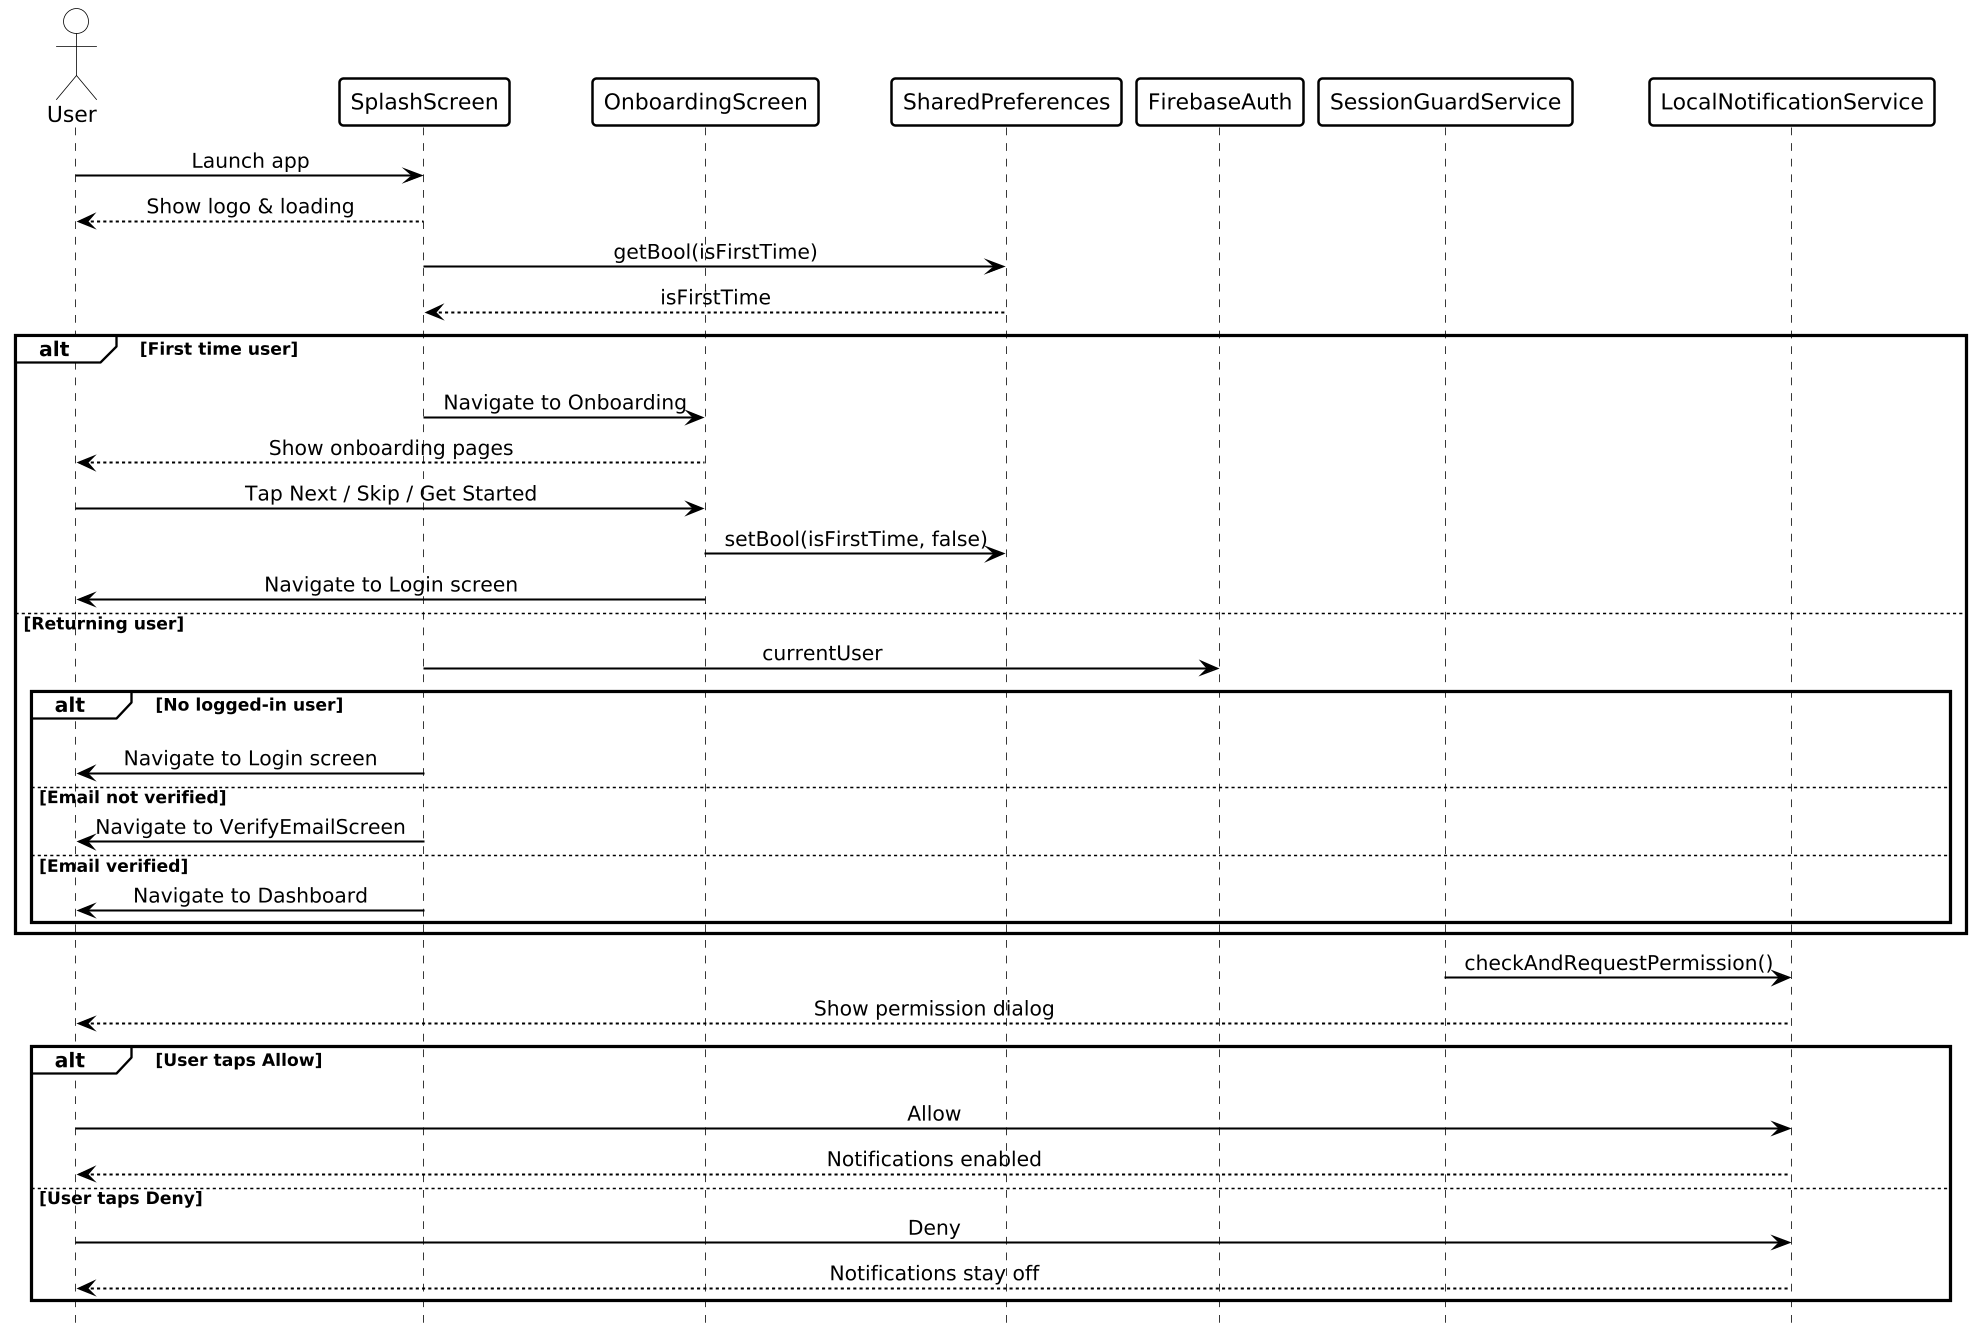

The diagram above was rendered by PlantUML. Its source (embedded in the PNG):
@startuml
hide footbox
skinparam dpi 150
skinparam shadowing false
skinparam backgroundColor white
skinparam defaultFontName SansSerif
skinparam defaultFontColor black
skinparam sequenceMessageAlign center
skinparam ArrowColor black
skinparam ArrowFontColor black
skinparam ArrowThickness 1.3
skinparam ActorBorderColor black
skinparam ActorBackgroundColor white
skinparam ActorFontColor black
skinparam ParticipantBorderColor black
skinparam ParticipantBackgroundColor white
skinparam ParticipantBorderThickness 1.6
skinparam ParticipantFontColor black
skinparam SequenceLifeLineBorderColor black
skinparam SequenceLifeLineBackgroundColor white
skinparam SequenceLifeLineBorderThickness 1.2
skinparam SequenceGroupBorderColor black
skinparam SequenceGroupBorderThickness 2
skinparam SequenceGroupBackgroundColor white
skinparam SequenceGroupHeaderFontColor black
skinparam SequenceGroupFontColor black
skinparam SequenceDividerBorderColor black
skinparam SequenceDividerBackgroundColor white
skinparam SequenceDividerFontColor black
skinparam SequenceDelayFontColor black
skinparam NoteBackgroundColor white
skinparam NoteBorderColor black
skinparam NoteFontColor black

actor User
participant SplashScreen
participant OnboardingScreen
participant SharedPreferences
participant FirebaseAuth
participant SessionGuardService
participant LocalNotificationService

User -> SplashScreen: Launch app
SplashScreen --> User: Show logo & loading
SplashScreen -> SharedPreferences: getBool(isFirstTime)
SharedPreferences --> SplashScreen: isFirstTime
alt First time user
  User -[hidden]-> LocalNotificationService
  SplashScreen -> OnboardingScreen: Navigate to Onboarding
  OnboardingScreen --> User: Show onboarding pages
  User -> OnboardingScreen: Tap Next / Skip / Get Started
  OnboardingScreen -> SharedPreferences: setBool(isFirstTime, false)
  OnboardingScreen -> User: Navigate to Login screen
else Returning user
  SplashScreen -> FirebaseAuth: currentUser
  alt No logged-in user
    User -[hidden]-> LocalNotificationService
    SplashScreen -> User: Navigate to Login screen
  else Email not verified
    SplashScreen -> User: Navigate to VerifyEmailScreen
  else Email verified
    SplashScreen -> User: Navigate to Dashboard
  end
end
SessionGuardService -> LocalNotificationService: checkAndRequestPermission()
LocalNotificationService --> User: Show permission dialog
alt User taps Allow
  User -[hidden]-> LocalNotificationService
  User -> LocalNotificationService: Allow
  LocalNotificationService --> User: Notifications enabled
else User taps Deny
  User -> LocalNotificationService: Deny
  LocalNotificationService --> User: Notifications stay off
end
@enduml